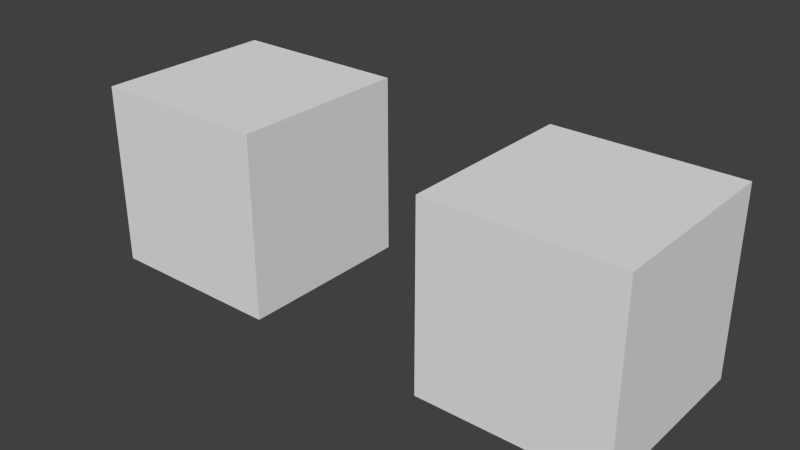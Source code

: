 # Source: IST_2Mats_SameSPEC_DifSURF.test.blend  (saved by Blender 2.77.0; exported with 4.5.12 LTS)
import bpy
from mathutils import Matrix  # noqa: F401  (used for matrix-valued properties, if any)

bpy.ops.wm.read_factory_settings(use_empty=True)
scene = bpy.context.scene
scene.name = 'Scene'

# ---- collections
col_collection_1 = bpy.data.collections.new('Collection 1'); scene.collection.children.link(col_collection_1)

# ---- materials (node trees are filled in below, after node groups)
mat_texa_concrete = bpy.data.materials.new('TexA Concrete')
mat_texa_concrete.alpha_threshold = 0.0
mat_texa_concrete.use_transparent_shadow = False
mat_texa_concrete.roughness = 0.5
mat_texa_concrete.line_color = (0.0, 0.0, 0.0, 1.0)
mat_texa_asphalt = bpy.data.materials.new('TexA Asphalt')
mat_texa_asphalt.alpha_threshold = 0.0
mat_texa_asphalt.use_transparent_shadow = False
mat_texa_asphalt.roughness = 0.5
mat_texa_asphalt.line_color = (0.0, 0.0, 0.0, 1.0)

# ---- material node trees

# ---- world
world_world = bpy.data.worlds.new('World'); scene.world = world_world
world_world.color = (0.05088, 0.05088, 0.05088)
world_world.use_sun_shadow = False
world_world.sun_shadow_jitter_overblur = 0.0
world_world.cycles.sampling_method = 'NONE'
world_world.cycles.sample_map_resolution = 256

# ---- meshes
me_cube_001 = bpy.data.meshes.new('Cube.001')
me_cube_001.from_pydata([(1.0, 1.0, -1.0), (1.0, -1.0, -1.0), (-1.0, -1.0, -1.0), (-1.0, 1.0, -1.0), (1.0, 1.0, 1.0), (1.0, -1.0, 1.0), (-1.0, -1.0, 1.0), (-1.0, 1.0, 1.0)], [], [(0, 1, 2, 3), (4, 7, 6, 5), (0, 4, 5, 1), (1, 5, 6, 2), (2, 6, 7, 3), (4, 0, 3, 7)])
_uv = me_cube_001.uv_layers.new(name='UVMap')
_uv.uv.foreach_set('vector', [2.98e-08, 1.0, 0.5, 1.0, 0.5, 1.5, 0.0, 1.5, 1.0, 0.5, 1.0, 1.0, 0.5, 1.0, 0.5, 0.5, 1.0, 0.5, 0.5, 0.5, 0.5, 0.0, 1.0, 2.98e-08, 4.47e-08, 0.5, 0.0, 1.937e-07, 0.5, 0.0, 0.5, 0.5, 1.5, 0.5, 1.0, 0.5, 1.0, 1.341e-07, 1.5, 0.0, 0.0, 0.5, 0.5, 0.5, 0.5, 1.0, 4.47e-08, 1.0])
me_cube_001.materials.append(mat_texa_concrete)
me_cube_001.use_remesh_preserve_volume = False
me_cube_001.use_remesh_preserve_attributes = False
me_cube_001.use_mirror_vertex_groups = False
me_cube_001.auto_texspace = False
me_cube_001.update()
me_cube = bpy.data.meshes.new('Cube')
me_cube.from_pydata([(1.0, 1.0, -1.0), (1.0, -1.0, -1.0), (-1.0, -1.0, -1.0), (-1.0, 1.0, -1.0), (1.0, 1.0, 1.0), (1.0, -1.0, 1.0), (-1.0, -1.0, 1.0), (-1.0, 1.0, 1.0)], [], [(0, 1, 2, 3), (4, 7, 6, 5), (0, 4, 5, 1), (1, 5, 6, 2), (2, 6, 7, 3), (4, 0, 3, 7)])
_uv = me_cube.uv_layers.new(name='UVMap')
_uv.uv.foreach_set('vector', [2.98e-08, 1.0, 0.5, 1.0, 0.5, 1.5, 0.0, 1.5, 1.0, 0.5, 1.0, 1.0, 0.5, 1.0, 0.5, 0.5, 1.0, 0.5, 0.5, 0.5, 0.5, 0.0, 1.0, 2.98e-08, 4.47e-08, 0.5, 0.0, 1.937e-07, 0.5, 0.0, 0.5, 0.5, 1.5, 0.5, 1.0, 0.5, 1.0, 1.341e-07, 1.5, 0.0, 0.0, 0.5, 0.5, 0.5, 0.5, 1.0, 4.47e-08, 1.0])
me_cube.materials.append(mat_texa_asphalt)
me_cube.use_remesh_preserve_volume = False
me_cube.use_remesh_preserve_attributes = False
me_cube.use_mirror_vertex_groups = False
me_cube.auto_texspace = False
me_cube.update()

# ---- objects
ob_cube_001 = bpy.data.objects.new('Cube.001', me_cube_001)
ob_cube = bpy.data.objects.new('Cube', me_cube)

# ---- transforms, parenting, visibility, modifiers, constraints
ob_cube_001.location = (4.0, 0.0, 1.0)
ob_cube_001.lock_rotations_4d = False
ob_cube_001.empty_display_type = 'ARROWS'
ob_cube_001.lineart.crease_threshold = 0.0
ob_cube.location = (0.0, 0.0, 1.0)
ob_cube.lock_rotations_4d = False
ob_cube.empty_display_type = 'ARROWS'
ob_cube.lineart.crease_threshold = 0.0

# ---- collection membership
col_collection_1.objects.link(ob_cube_001)
col_collection_1.objects.link(ob_cube)

# ---- scene / render settings (as saved in the file)
scene.frame_start = 1; scene.frame_end = 250; scene.frame_set(1)
scene.render.engine = 'BLENDER_EEVEE_NEXT'
scene.render.resolution_percentage = 50
scene.render.dither_intensity = 0.0
scene.cycles.use_denoising = False
scene.cycles.samples = 10
scene.cycles.sampling_pattern = 'TABULATED_SOBOL'
scene.cycles.light_sampling_threshold = 0.0
scene.cycles.use_adaptive_sampling = False
scene.cycles.use_light_tree = False
scene.cycles.blur_glossy = 0.0
scene.cycles.pixel_filter_type = 'GAUSSIAN'
scene.cycles.sample_clamp_indirect = 0.0
scene.view_settings.view_transform = 'Standard'
bpy.context.view_layer.update()

# ---- added for rendering (the .blend has no active camera and no usable light): camera, sun
cam_auto = bpy.data.cameras.new('AutoCamera')
cam_auto.lens = 50.0
cam_auto.sensor_width = 36.0
cam_auto.clip_end = 1000.0
ob_auto_camera = bpy.data.objects.new('AutoCamera', cam_auto)
scene.collection.objects.link(ob_auto_camera)
ob_auto_camera.location = (8.13725, -7.3647, 5.9098)
ob_auto_camera.rotation_euler = (1.09748, -7.21219e-08, 0.694738)
scene.camera = ob_auto_camera
light_auto_sun = bpy.data.lights.new('AutoSun', 'SUN')
light_auto_sun.energy = 3.0
light_auto_sun.angle = 0.0523599
ob_auto_sun = bpy.data.objects.new('AutoSun', light_auto_sun)
scene.collection.objects.link(ob_auto_sun)
ob_auto_sun.rotation_euler = (0.872665, 0.174533, 0.523599)
bpy.context.view_layer.update()
